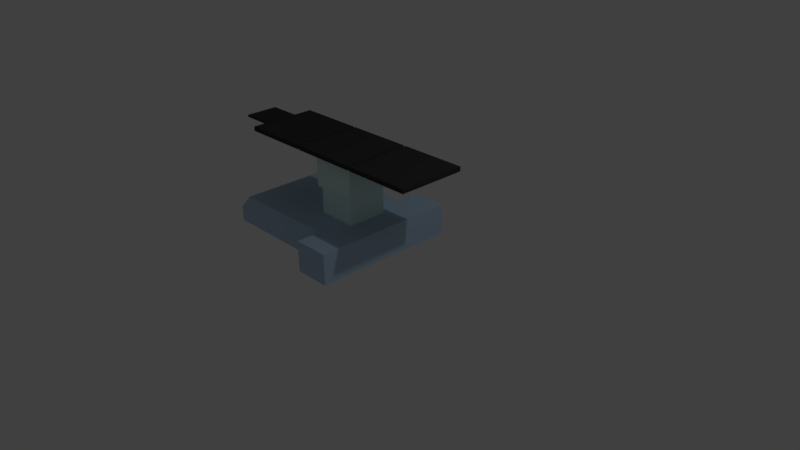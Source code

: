 # Source: table.blend  (saved by Blender 2.77.0; exported with 4.5.12 LTS)
import bpy
from mathutils import Matrix  # noqa: F401  (used for matrix-valued properties, if any)

bpy.ops.wm.read_factory_settings(use_empty=True)
scene = bpy.context.scene
scene.name = 'Scene'

# ---- collections
col_collection_1 = bpy.data.collections.new('Collection 1'); scene.collection.children.link(col_collection_1)

# ---- materials (node trees are filled in below, after node groups)
mat_material_001 = bpy.data.materials.new('Material.001')
mat_material_001.alpha_threshold = 0.0
mat_material_001.use_transparent_shadow = False
mat_material_001.diffuse_color = (0.04446, 0.04446, 0.04446, 1.0)
mat_material_001.roughness = 0.5
mat_material_003 = bpy.data.materials.new('Material.003')
mat_material_003.alpha_threshold = 0.0
mat_material_003.use_transparent_shadow = False
mat_material_003.diffuse_color = (0.7507, 0.9699, 0.9559, 1.0)
mat_material_003.specular_color = (0.6919, 0.2593, 1.0)
mat_material_003.roughness = 0.5
mat_material = bpy.data.materials.new('Material')
mat_material.alpha_threshold = 0.0
mat_material.use_transparent_shadow = False
mat_material.diffuse_color = (0.4688, 0.6316, 0.8, 1.0)
mat_material.roughness = 0.5
mat_material.line_color = (0.0, 0.0, 0.0, 1.0)

# ---- material node trees

# ---- world
world_world = bpy.data.worlds.new('World'); scene.world = world_world
world_world.color = (0.05088, 0.05088, 0.05088)
world_world.use_sun_shadow = False
world_world.sun_shadow_jitter_overblur = 0.0
world_world.cycles.sampling_method = 'MANUAL'

# ---- cameras
cam_camera = bpy.data.cameras.new('Camera')
cam_camera.clip_end = 100.0
cam_camera.lens = 35.0
cam_camera.sensor_width = 32.0
cam_camera.sensor_height = 18.0
cam_camera.ortho_scale = 7.314
cam_camera.dof.focus_distance = 0.0
cam_camera.dof.aperture_fstop = 128.0

# ---- lights
light_lamp = bpy.data.lights.new('Lamp', 'POINT')
light_lamp.transmission_factor = 0.0
light_lamp.cutoff_distance = 30.0
light_lamp.energy = 100.0
light_lamp.shadow_buffer_clip_start = 1.001
light_lamp.shadow_soft_size = 0.1
light_lamp.shadow_maximum_resolution = 0.006
light_lamp.use_absolute_resolution = True

# ---- meshes
me_cube_006 = bpy.data.meshes.new('Cube.006')
me_cube_006.from_pydata([(-2.594, -2.594, -0.1741), (-2.594, -2.594, 0.1741), (-2.594, 2.594, -0.1741), (-2.594, 2.594, 0.1741), (2.594, -2.594, -0.1741), (2.594, -2.594, 0.1741), (2.594, 2.594, -0.1741), (2.594, 2.594, 0.1741)], [], [(1, 3, 2, 0), (3, 7, 6, 2), (7, 5, 4, 6), (5, 1, 0, 4), (0, 2, 6, 4), (5, 7, 3, 1)])
me_cube_006.materials.append(mat_material_001)
me_cube_006.use_remesh_preserve_volume = False
me_cube_006.use_remesh_preserve_attributes = False
me_cube_006.use_mirror_vertex_groups = False
me_cube_006.update()
me_cube_005 = bpy.data.meshes.new('Cube.005')
me_cube_005.from_pydata([(-1.0, -1.0, -1.0), (-1.0, -1.0, -0.5643), (-1.0, 1.0, -1.0), (-1.0, 1.0, -0.5643), (1.0, -1.0, -1.0), (1.0, -1.0, -0.5643), (1.0, 1.0, -1.0), (1.0, 1.0, -0.5643)], [], [(1, 3, 2, 0), (3, 7, 6, 2), (7, 5, 4, 6), (5, 1, 0, 4), (0, 2, 6, 4), (5, 7, 3, 1)])
me_cube_005.materials.append(mat_material_003)
me_cube_005.use_remesh_preserve_volume = False
me_cube_005.use_remesh_preserve_attributes = False
me_cube_005.use_mirror_vertex_groups = False
me_cube_005.update()
me_cube_003 = bpy.data.meshes.new('Cube.003')
me_cube_003.from_pydata([(-1.0, -1.0, -1.0), (-1.0, -1.0, 0.3938), (-1.0, 1.0, -1.0), (-1.0, 1.0, 0.3938), (1.0, -1.0, -1.0), (1.0, -1.0, 0.3938), (1.0, 1.0, -1.0), (1.0, 1.0, 0.3938)], [], [(1, 3, 2, 0), (3, 7, 6, 2), (7, 5, 4, 6), (5, 1, 0, 4), (0, 2, 6, 4), (5, 7, 3, 1)])
me_cube_003.materials.append(mat_material_003)
me_cube_003.use_remesh_preserve_volume = False
me_cube_003.use_remesh_preserve_attributes = False
me_cube_003.use_mirror_vertex_groups = False
me_cube_003.update()
me_cube_002 = bpy.data.meshes.new('Cube.002')
me_cube_002.from_pydata([(-0.2488, -1.0, -0.2089), (-0.2488, -1.0, 0.2089), (-0.2488, 1.0, -0.2089), (-0.2488, 1.0, 0.2089), (0.2488, -1.0, -0.2089), (0.2488, -1.0, 0.2089), (0.2488, 1.0, -0.2089), (0.2488, 1.0, 0.2089)], [], [(1, 3, 2, 0), (3, 7, 6, 2), (7, 5, 4, 6), (5, 1, 0, 4), (0, 2, 6, 4), (5, 7, 3, 1)])
me_cube_002.materials.append(mat_material)
me_cube_002.use_remesh_preserve_volume = False
me_cube_002.use_remesh_preserve_attributes = False
me_cube_002.use_mirror_vertex_groups = False
me_cube_002.update()
me_cube = bpy.data.meshes.new('Cube')
me_cube.from_pydata([(1.536, 0.7096, -0.2213), (1.536, -0.7096, -0.2213), (-0.2623, -0.7096, -0.2213), (-0.2623, 0.7096, -0.2213), (1.536, 0.7096, 0.2213), (1.536, -0.7096, 0.2213), (-0.05, -0.7096, 0.2213), (-0.05, 0.7096, 0.2213), (1.536, 5.96e-08, -0.2213), (-1.192e-07, 0.7096, -0.2213), (1.536, 0.7096, 1.192e-07), (0.0, -0.7096, -0.2213), (1.536, -0.7096, 5.96e-07), (-0.2623, 4.768e-07, -0.2213), (-0.2623, -0.7096, 2.98e-08), (-0.2623, 0.7096, -4.47e-07), (1.536, -4.768e-07, 0.2213), (1.192e-07, 0.7096, 0.2213), (-4.768e-07, -0.7096, 0.2213), (-0.05, 3.576e-07, 0.2213), (0.0, 0.7096, -1.788e-07), (-0.2623, 4.172e-07, -2.086e-07), (-2.384e-07, -0.7096, 2.98e-07), (1.536, -2.384e-07, 3.576e-07), (-1.788e-07, -1.192e-07, 0.2213), (0.0, 2.682e-07, -0.2213)], [], [(25, 11, 2, 13), (24, 19, 6, 18), (23, 16, 5, 12), (22, 18, 6, 14), (21, 19, 7, 15), (20, 9, 3, 15), (17, 20, 15, 7), (4, 10, 20, 17), (10, 0, 9, 20), (13, 21, 15, 3), (2, 14, 21, 13), (14, 6, 19, 21), (11, 22, 14, 2), (1, 12, 22, 11), (12, 5, 18, 22), (8, 23, 12, 1), (0, 10, 23, 8), (10, 4, 16, 23), (16, 24, 18, 5), (4, 17, 24, 16), (17, 7, 19, 24), (9, 25, 13, 3), (0, 8, 25, 9), (8, 1, 11, 25)])
_ca = me_cube.color_attributes.new('Col', 'BYTE_COLOR', 'CORNER')
_ca.data.foreach_set('color', [1.0, 1.0, 1.0, 1.0, 1.0, 1.0, 1.0, 1.0, 1.0, 1.0, 1.0, 1.0, 1.0, 1.0, 1.0, 1.0, 1.0, 1.0, 1.0, 1.0, 1.0, 1.0, 1.0, 1.0, 1.0, 1.0, 1.0, 1.0, 1.0, 1.0, 1.0, 1.0, 1.0, 1.0, 1.0, 1.0, 1.0, 1.0, 1.0, 1.0, 1.0, 1.0, 1.0, 1.0, 1.0, 1.0, 1.0, 1.0, 1.0, 1.0, 1.0, 1.0, 1.0, 1.0, 1.0, 1.0, 1.0, 1.0, 1.0, 1.0, 1.0, 1.0, 1.0, 1.0, 1.0, 1.0, 1.0, 1.0, 1.0, 1.0, 1.0, 1.0, 1.0, 1.0, 1.0, 1.0, 1.0, 1.0, 1.0, 1.0, 1.0, 1.0, 1.0, 1.0, 1.0, 1.0, 1.0, 1.0, 1.0, 1.0, 1.0, 1.0, 1.0, 1.0, 1.0, 1.0, 1.0, 1.0, 1.0, 1.0, 1.0, 1.0, 1.0, 1.0, 1.0, 1.0, 1.0, 1.0, 1.0, 1.0, 1.0, 1.0, 1.0, 1.0, 1.0, 1.0, 1.0, 1.0, 1.0, 1.0, 1.0, 1.0, 1.0, 1.0, 1.0, 1.0, 1.0, 1.0, 1.0, 1.0, 1.0, 1.0, 1.0, 1.0, 1.0, 1.0, 1.0, 1.0, 1.0, 1.0, 1.0, 1.0, 1.0, 1.0, 1.0, 1.0, 1.0, 1.0, 1.0, 1.0, 1.0, 1.0, 1.0, 1.0, 1.0, 1.0, 1.0, 1.0, 1.0, 1.0, 1.0, 1.0, 1.0, 1.0, 1.0, 1.0, 1.0, 1.0, 1.0, 1.0, 1.0, 1.0, 1.0, 1.0, 1.0, 1.0, 1.0, 1.0, 1.0, 1.0, 1.0, 1.0, 1.0, 1.0, 1.0, 1.0, 1.0, 1.0, 1.0, 1.0, 1.0, 1.0, 1.0, 1.0, 1.0, 1.0, 1.0, 1.0, 1.0, 1.0, 1.0, 1.0, 1.0, 1.0, 1.0, 1.0, 1.0, 1.0, 1.0, 1.0, 1.0, 1.0, 1.0, 1.0, 1.0, 1.0, 1.0, 1.0, 1.0, 1.0, 1.0, 1.0, 1.0, 1.0, 1.0, 1.0, 1.0, 1.0, 1.0, 1.0, 1.0, 1.0, 1.0, 1.0, 1.0, 1.0, 1.0, 1.0, 1.0, 1.0, 1.0, 1.0, 1.0, 1.0, 1.0, 1.0, 1.0, 1.0, 1.0, 1.0, 1.0, 1.0, 1.0, 1.0, 1.0, 1.0, 1.0, 1.0, 1.0, 1.0, 1.0, 1.0, 1.0, 1.0, 1.0, 1.0, 1.0, 1.0, 1.0, 1.0, 1.0, 1.0, 1.0, 1.0, 1.0, 1.0, 1.0, 1.0, 1.0, 1.0, 1.0, 1.0, 1.0, 1.0, 1.0, 1.0, 1.0, 1.0, 1.0, 1.0, 1.0, 1.0, 1.0, 1.0, 1.0, 1.0, 1.0, 1.0, 1.0, 1.0, 1.0, 1.0, 1.0, 1.0, 1.0, 1.0, 1.0, 1.0, 1.0, 1.0, 1.0, 1.0, 1.0, 1.0, 1.0, 1.0, 1.0, 1.0, 1.0, 1.0, 1.0, 1.0, 1.0, 1.0, 1.0, 1.0, 1.0, 1.0, 1.0, 1.0, 1.0, 1.0, 1.0, 1.0, 1.0, 1.0, 1.0, 1.0, 1.0, 1.0, 1.0, 1.0, 1.0, 1.0, 1.0, 1.0, 1.0, 1.0, 1.0, 1.0, 1.0, 1.0, 1.0, 1.0, 1.0, 1.0, 1.0, 1.0, 1.0, 1.0, 1.0, 1.0, 1.0, 1.0, 1.0, 1.0, 1.0, 1.0, 1.0, 1.0, 1.0, 1.0, 1.0, 1.0, 1.0, 1.0, 1.0, 1.0, 1.0, 1.0, 1.0, 1.0, 1.0, 1.0])
me_cube.materials.append(mat_material)
me_cube.use_remesh_preserve_volume = False
me_cube.use_remesh_preserve_attributes = False
me_cube.use_mirror_vertex_groups = False
me_cube.update()
me_cube_004 = bpy.data.meshes.new('Cube.004')
me_cube_004.from_pydata([(-1.0, -1.0, -1.0), (-1.0, -1.0, 0.4512), (-1.0, 1.0, -1.0), (-1.0, 1.0, 0.4512), (1.0, -1.0, -1.0), (1.0, -1.0, 0.4512), (1.0, 1.0, -1.0), (1.0, 1.0, 0.4512)], [], [(1, 3, 2, 0), (3, 7, 6, 2), (7, 5, 4, 6), (5, 1, 0, 4), (0, 2, 6, 4), (5, 7, 3, 1)])
me_cube_004.materials.append(mat_material_003)
me_cube_004.use_remesh_preserve_volume = False
me_cube_004.use_remesh_preserve_attributes = False
me_cube_004.use_mirror_vertex_groups = False
me_cube_004.update()
me_cube_007 = bpy.data.meshes.new('Cube.007')
me_cube_007.from_pydata([(-1.278, -1.278, -0.08574), (-1.278, -1.278, 0.08574), (-1.278, 1.278, -0.08574), (-1.278, 1.278, 0.08574), (1.278, -1.278, -0.08574), (1.278, -1.278, 0.08574), (1.278, 1.278, -0.08574), (1.278, 1.278, 0.08574)], [], [(1, 3, 2, 0), (3, 7, 6, 2), (7, 5, 4, 6), (5, 1, 0, 4), (0, 2, 6, 4), (5, 7, 3, 1)])
me_cube_007.materials.append(mat_material_001)
me_cube_007.use_remesh_preserve_volume = False
me_cube_007.use_remesh_preserve_attributes = False
me_cube_007.use_mirror_vertex_groups = False
me_cube_007.update()
me_cube_008 = bpy.data.meshes.new('Cube.008')
me_cube_008.from_pydata([(-2.594, -2.594, -0.1741), (-2.594, -2.594, 0.1741), (-2.594, 2.594, -0.1741), (-2.594, 2.594, 0.1741), (2.594, -2.594, -0.1741), (2.594, -2.594, 0.1741), (2.594, 2.594, -0.1741), (2.594, 2.594, 0.1741)], [], [(1, 3, 2, 0), (3, 7, 6, 2), (7, 5, 4, 6), (5, 1, 0, 4), (0, 2, 6, 4), (5, 7, 3, 1)])
me_cube_008.materials.append(mat_material_001)
me_cube_008.use_remesh_preserve_volume = False
me_cube_008.use_remesh_preserve_attributes = False
me_cube_008.use_mirror_vertex_groups = False
me_cube_008.update()
me_cube_009 = bpy.data.meshes.new('Cube.009')
me_cube_009.from_pydata([(-2.594, -2.594, -0.1741), (-2.594, -2.594, 0.1741), (-2.594, 2.594, -0.1741), (-2.594, 2.594, 0.1741), (2.594, -2.594, -0.1741), (2.594, -2.594, 0.1741), (2.594, 2.594, -0.1741), (2.594, 2.594, 0.1741)], [], [(1, 3, 2, 0), (3, 7, 6, 2), (7, 5, 4, 6), (5, 1, 0, 4), (0, 2, 6, 4), (5, 7, 3, 1)])
me_cube_009.materials.append(mat_material_001)
me_cube_009.use_remesh_preserve_volume = False
me_cube_009.use_remesh_preserve_attributes = False
me_cube_009.use_mirror_vertex_groups = False
me_cube_009.update()

# ---- objects
ob_cube_005 = bpy.data.objects.new('Cube.005', me_cube_006)
ob_cube_004 = bpy.data.objects.new('Cube.004', me_cube_005)
ob_cube_002 = bpy.data.objects.new('Cube.002', me_cube_003)
ob_cube_001 = bpy.data.objects.new('Cube.001', me_cube_002)
ob_cube = bpy.data.objects.new('Cube', me_cube)
ob_lamp = bpy.data.objects.new('Lamp', light_lamp)
ob_camera = bpy.data.objects.new('Camera', cam_camera)
ob_cube_003 = bpy.data.objects.new('Cube.003', me_cube_004)
ob_cube_006 = bpy.data.objects.new('Cube.006', me_cube_007)
ob_cube_007 = bpy.data.objects.new('Cube.007', me_cube_008)
ob_cube_008 = bpy.data.objects.new('Cube.008', me_cube_009)

# ---- transforms, parenting, visibility, modifiers, constraints
ob_cube_005.location = (0.59, 0.0, 1.362)
ob_cube_005.scale = (0.1788, 0.1788, 0.1788)
ob_cube_005.lineart.crease_threshold = 0.0
ob_cube_004.location = (-0.3601, 0.0, 1.398)
ob_cube_004.scale = (0.118, 0.118, 0.118)
ob_cube_004.lineart.crease_threshold = 0.0
ob_cube_002.location = (-0.3641, 0.0, 1.16)
ob_cube_002.scale = (0.3132, 0.3132, 0.3132)
ob_cube_002.lineart.crease_threshold = 0.0
ob_cube_001.location = (0.0, 0.0, 0.2516)
ob_cube_001.lineart.crease_threshold = 0.0
ob_cube.location = (-1.696, 0.0, 0.2493)
ob_cube.scale = (0.942, 0.942, 0.9443)
ob_cube.lock_location = (False, True, False)
ob_cube.lock_rotations_4d = False
ob_cube.empty_display_type = 'ARROWS'
ob_cube.lineart.crease_threshold = 0.0
ob_lamp.location = (4.076, 1.005, 5.904)
ob_lamp.rotation_euler = (0.6503, 0.05522, 1.866)
ob_lamp.lock_rotations_4d = False
ob_lamp.empty_display_type = 'ARROWS'
ob_lamp.color = (0.0, 0.0, 0.0, 0.0)
ob_lamp.lineart.crease_threshold = 0.0
ob_camera.location = (7.481, -6.508, 5.344)
ob_camera.rotation_euler = (1.109, 0.01082, 0.8149)
ob_camera.lock_rotations_4d = False
ob_camera.empty_display_type = 'ARROWS'
ob_camera.color = (0.0, 0.0, 0.0, 0.0)
ob_camera.display_type = 'WIRE'
ob_camera.lineart.crease_threshold = 0.0
ob_cube_003.location = (-0.3694, 0.0, 0.7346)
ob_cube_003.scale = (0.2732, 0.2732, 0.2732)
ob_cube_003.lineart.crease_threshold = 0.0
ob_cube_006.location = (-2.05, 0.0, 1.362)
ob_cube_006.scale = (0.1788, 0.1788, 0.1788)
ob_cube_006.lineart.crease_threshold = 0.0
ob_cube_007.location = (-0.371, 0.0, 1.362)
ob_cube_007.scale = (0.1788, 0.1788, 0.1788)
ob_cube_007.lineart.crease_threshold = 0.0
ob_cube_008.location = (-1.328, 0.0, 1.362)
ob_cube_008.scale = (0.1788, 0.1788, 0.1788)
ob_cube_008.lineart.crease_threshold = 0.0

# ---- collection membership
col_collection_1.objects.link(ob_cube_005)
col_collection_1.objects.link(ob_cube_004)
col_collection_1.objects.link(ob_cube_002)
col_collection_1.objects.link(ob_cube_001)
col_collection_1.objects.link(ob_cube)
col_collection_1.objects.link(ob_lamp)
col_collection_1.objects.link(ob_camera)
col_collection_1.objects.link(ob_cube_003)
col_collection_1.objects.link(ob_cube_006)
col_collection_1.objects.link(ob_cube_007)
col_collection_1.objects.link(ob_cube_008)

# ---- scene / render settings (as saved in the file)
scene.camera = ob_camera
scene.frame_start = 1; scene.frame_end = 250; scene.frame_set(0)
scene.render.engine = 'BLENDER_EEVEE_NEXT'
scene.render.resolution_percentage = 50
scene.render.dither_intensity = 0.0
scene.cycles.use_denoising = False
scene.cycles.samples = 128
scene.cycles.sampling_pattern = 'TABULATED_SOBOL'
scene.cycles.light_sampling_threshold = 0.0
scene.cycles.use_adaptive_sampling = False
scene.cycles.use_light_tree = False
scene.cycles.blur_glossy = 0.0
scene.cycles.sample_clamp_indirect = 0.0
scene.view_settings.view_transform = 'Standard'
bpy.context.view_layer.update()
